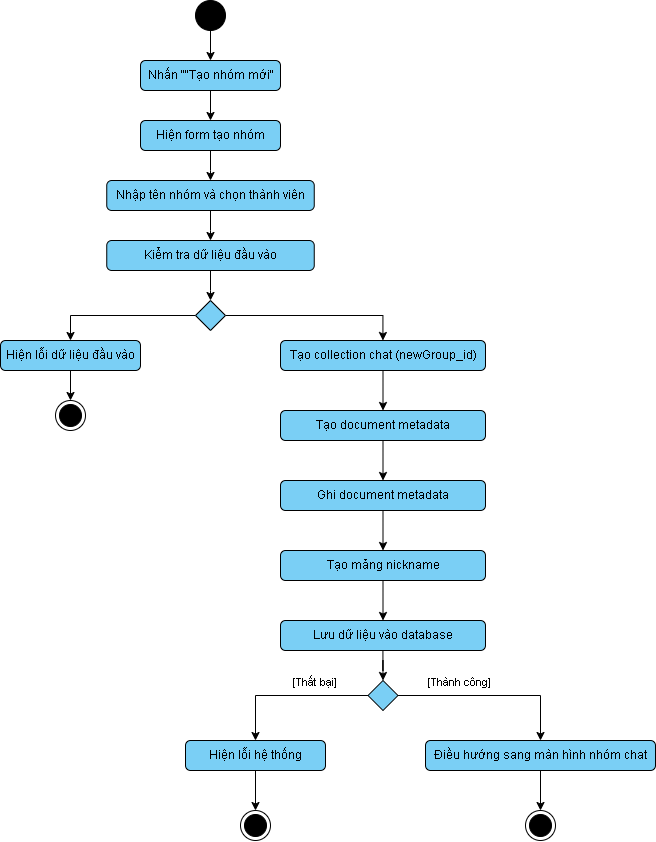

The diagram above was exported from draw.io. Its source (the exported page's mxGraphModel, read from the mxfile embedded in the PNG):
<mxGraphModel dx="663" dy="873" grid="1" gridSize="10" guides="1" tooltips="1" connect="1" arrows="1" fold="1" page="1" pageScale="1" pageWidth="850" pageHeight="1100" math="0" shadow="0">
  <root>
    <mxCell id="0" />
    <mxCell id="1" parent="0" />
    <mxCell id="yQ35BJ1WvqiVGxU9PaMS-3" style="edgeStyle=orthogonalEdgeStyle;rounded=0;orthogonalLoop=1;jettySize=auto;html=1;entryX=0.5;entryY=0;entryDx=0;entryDy=0;" parent="1" source="yQ35BJ1WvqiVGxU9PaMS-1" target="yQ35BJ1WvqiVGxU9PaMS-2" edge="1">
      <mxGeometry relative="1" as="geometry" />
    </mxCell>
    <mxCell id="yQ35BJ1WvqiVGxU9PaMS-1" value="" style="ellipse;fillColor=strokeColor;html=1;" parent="1" vertex="1">
      <mxGeometry x="220" y="70" width="30" height="30" as="geometry" />
    </mxCell>
    <mxCell id="yQ35BJ1WvqiVGxU9PaMS-5" style="edgeStyle=orthogonalEdgeStyle;rounded=0;orthogonalLoop=1;jettySize=auto;html=1;entryX=0.5;entryY=0;entryDx=0;entryDy=0;" parent="1" source="yQ35BJ1WvqiVGxU9PaMS-2" target="yQ35BJ1WvqiVGxU9PaMS-4" edge="1">
      <mxGeometry relative="1" as="geometry" />
    </mxCell>
    <mxCell id="yQ35BJ1WvqiVGxU9PaMS-2" value="Nhấn &quot;&quot;Tạo nhóm mới&quot;" style="html=1;align=center;verticalAlign=top;rounded=1;absoluteArcSize=1;arcSize=10;dashed=0;whiteSpace=wrap;fillColor=#7ACFF5;" parent="1" vertex="1">
      <mxGeometry x="165" y="130" width="140" height="30" as="geometry" />
    </mxCell>
    <mxCell id="yQ35BJ1WvqiVGxU9PaMS-7" style="edgeStyle=orthogonalEdgeStyle;rounded=0;orthogonalLoop=1;jettySize=auto;html=1;" parent="1" source="yQ35BJ1WvqiVGxU9PaMS-4" target="yQ35BJ1WvqiVGxU9PaMS-6" edge="1">
      <mxGeometry relative="1" as="geometry" />
    </mxCell>
    <mxCell id="yQ35BJ1WvqiVGxU9PaMS-4" value="Hiện form tạo nhóm" style="html=1;align=center;verticalAlign=top;rounded=1;absoluteArcSize=1;arcSize=10;dashed=0;whiteSpace=wrap;fillColor=#7ACFF5;" parent="1" vertex="1">
      <mxGeometry x="165" y="190" width="140" height="30" as="geometry" />
    </mxCell>
    <mxCell id="yQ35BJ1WvqiVGxU9PaMS-9" style="edgeStyle=orthogonalEdgeStyle;rounded=0;orthogonalLoop=1;jettySize=auto;html=1;entryX=0.5;entryY=0;entryDx=0;entryDy=0;" parent="1" source="yQ35BJ1WvqiVGxU9PaMS-6" target="yQ35BJ1WvqiVGxU9PaMS-8" edge="1">
      <mxGeometry relative="1" as="geometry" />
    </mxCell>
    <mxCell id="yQ35BJ1WvqiVGxU9PaMS-6" value="Nhập tên nhóm và chọn thành viên" style="html=1;align=center;verticalAlign=top;rounded=1;absoluteArcSize=1;arcSize=10;dashed=0;whiteSpace=wrap;fillColor=#7ACFF5;" parent="1" vertex="1">
      <mxGeometry x="131.25" y="250" width="207.5" height="30" as="geometry" />
    </mxCell>
    <mxCell id="yQ35BJ1WvqiVGxU9PaMS-11" style="edgeStyle=orthogonalEdgeStyle;rounded=0;orthogonalLoop=1;jettySize=auto;html=1;entryX=0.5;entryY=0;entryDx=0;entryDy=0;" parent="1" source="yQ35BJ1WvqiVGxU9PaMS-8" target="yQ35BJ1WvqiVGxU9PaMS-10" edge="1">
      <mxGeometry relative="1" as="geometry" />
    </mxCell>
    <mxCell id="yQ35BJ1WvqiVGxU9PaMS-8" value="Kiểm tra dữ liệu&amp;nbsp;đầu vào" style="html=1;align=center;verticalAlign=top;rounded=1;absoluteArcSize=1;arcSize=10;dashed=0;whiteSpace=wrap;fillColor=#7ACFF5;" parent="1" vertex="1">
      <mxGeometry x="131.25" y="310" width="207.5" height="30" as="geometry" />
    </mxCell>
    <mxCell id="yQ35BJ1WvqiVGxU9PaMS-14" style="edgeStyle=orthogonalEdgeStyle;rounded=0;orthogonalLoop=1;jettySize=auto;html=1;entryX=0.5;entryY=0;entryDx=0;entryDy=0;" parent="1" source="yQ35BJ1WvqiVGxU9PaMS-10" target="yQ35BJ1WvqiVGxU9PaMS-12" edge="1">
      <mxGeometry relative="1" as="geometry" />
    </mxCell>
    <mxCell id="yQ35BJ1WvqiVGxU9PaMS-15" style="edgeStyle=orthogonalEdgeStyle;rounded=0;orthogonalLoop=1;jettySize=auto;html=1;" parent="1" source="yQ35BJ1WvqiVGxU9PaMS-10" target="yQ35BJ1WvqiVGxU9PaMS-13" edge="1">
      <mxGeometry relative="1" as="geometry" />
    </mxCell>
    <mxCell id="yQ35BJ1WvqiVGxU9PaMS-10" value="" style="rhombus;fillColor=#7ACFF5;" parent="1" vertex="1">
      <mxGeometry x="220" y="370" width="30" height="30" as="geometry" />
    </mxCell>
    <mxCell id="yQ35BJ1WvqiVGxU9PaMS-40" style="edgeStyle=orthogonalEdgeStyle;rounded=0;orthogonalLoop=1;jettySize=auto;html=1;entryX=0.5;entryY=0;entryDx=0;entryDy=0;" parent="1" source="yQ35BJ1WvqiVGxU9PaMS-12" target="yQ35BJ1WvqiVGxU9PaMS-39" edge="1">
      <mxGeometry relative="1" as="geometry" />
    </mxCell>
    <mxCell id="yQ35BJ1WvqiVGxU9PaMS-12" value="Hiện lỗi dữ liệu&amp;nbsp;đầu vào" style="html=1;align=center;verticalAlign=top;rounded=1;absoluteArcSize=1;arcSize=10;dashed=0;whiteSpace=wrap;fillColor=#7ACFF5;" parent="1" vertex="1">
      <mxGeometry x="25" y="410" width="140" height="30" as="geometry" />
    </mxCell>
    <mxCell id="yQ35BJ1WvqiVGxU9PaMS-20" style="edgeStyle=orthogonalEdgeStyle;rounded=0;orthogonalLoop=1;jettySize=auto;html=1;entryX=0.5;entryY=0;entryDx=0;entryDy=0;" parent="1" source="yQ35BJ1WvqiVGxU9PaMS-13" target="yQ35BJ1WvqiVGxU9PaMS-16" edge="1">
      <mxGeometry relative="1" as="geometry" />
    </mxCell>
    <mxCell id="yQ35BJ1WvqiVGxU9PaMS-13" value="Tạo collection chat (newGroup_id)" style="html=1;align=center;verticalAlign=top;rounded=1;absoluteArcSize=1;arcSize=10;dashed=0;whiteSpace=wrap;fillColor=#7ACFF5;" parent="1" vertex="1">
      <mxGeometry x="305" y="410" width="205" height="30" as="geometry" />
    </mxCell>
    <mxCell id="yQ35BJ1WvqiVGxU9PaMS-21" style="edgeStyle=orthogonalEdgeStyle;rounded=0;orthogonalLoop=1;jettySize=auto;html=1;entryX=0.5;entryY=0;entryDx=0;entryDy=0;" parent="1" source="yQ35BJ1WvqiVGxU9PaMS-16" target="yQ35BJ1WvqiVGxU9PaMS-19" edge="1">
      <mxGeometry relative="1" as="geometry" />
    </mxCell>
    <mxCell id="yQ35BJ1WvqiVGxU9PaMS-16" value="Tạo document metadata" style="html=1;align=center;verticalAlign=top;rounded=1;absoluteArcSize=1;arcSize=10;dashed=0;whiteSpace=wrap;fillColor=#7ACFF5;" parent="1" vertex="1">
      <mxGeometry x="305" y="480" width="205" height="30" as="geometry" />
    </mxCell>
    <mxCell id="yQ35BJ1WvqiVGxU9PaMS-24" style="edgeStyle=orthogonalEdgeStyle;rounded=0;orthogonalLoop=1;jettySize=auto;html=1;entryX=0.5;entryY=0;entryDx=0;entryDy=0;" parent="1" source="yQ35BJ1WvqiVGxU9PaMS-17" target="yQ35BJ1WvqiVGxU9PaMS-23" edge="1">
      <mxGeometry relative="1" as="geometry" />
    </mxCell>
    <mxCell id="yQ35BJ1WvqiVGxU9PaMS-17" value="Tạo mảng nickname" style="html=1;align=center;verticalAlign=top;rounded=1;absoluteArcSize=1;arcSize=10;dashed=0;whiteSpace=wrap;fillColor=#7ACFF5;" parent="1" vertex="1">
      <mxGeometry x="305" y="620" width="205" height="30" as="geometry" />
    </mxCell>
    <mxCell id="yQ35BJ1WvqiVGxU9PaMS-22" style="edgeStyle=orthogonalEdgeStyle;rounded=0;orthogonalLoop=1;jettySize=auto;html=1;entryX=0.5;entryY=0;entryDx=0;entryDy=0;" parent="1" source="yQ35BJ1WvqiVGxU9PaMS-19" target="yQ35BJ1WvqiVGxU9PaMS-17" edge="1">
      <mxGeometry relative="1" as="geometry" />
    </mxCell>
    <mxCell id="yQ35BJ1WvqiVGxU9PaMS-19" value="Ghi document metadata" style="html=1;align=center;verticalAlign=top;rounded=1;absoluteArcSize=1;arcSize=10;dashed=0;whiteSpace=wrap;fillColor=#7ACFF5;" parent="1" vertex="1">
      <mxGeometry x="305" y="550" width="205" height="30" as="geometry" />
    </mxCell>
    <mxCell id="yQ35BJ1WvqiVGxU9PaMS-28" style="edgeStyle=orthogonalEdgeStyle;rounded=0;orthogonalLoop=1;jettySize=auto;html=1;entryX=0.5;entryY=0;entryDx=0;entryDy=0;" parent="1" source="yQ35BJ1WvqiVGxU9PaMS-23" target="yQ35BJ1WvqiVGxU9PaMS-25" edge="1">
      <mxGeometry relative="1" as="geometry" />
    </mxCell>
    <mxCell id="yQ35BJ1WvqiVGxU9PaMS-23" value="Lưu dữ liệu vào database" style="html=1;align=center;verticalAlign=top;rounded=1;absoluteArcSize=1;arcSize=10;dashed=0;whiteSpace=wrap;fillColor=#7ACFF5;" parent="1" vertex="1">
      <mxGeometry x="305" y="690" width="205" height="30" as="geometry" />
    </mxCell>
    <mxCell id="yQ35BJ1WvqiVGxU9PaMS-31" style="edgeStyle=orthogonalEdgeStyle;rounded=0;orthogonalLoop=1;jettySize=auto;html=1;entryX=0.5;entryY=0;entryDx=0;entryDy=0;" parent="1" source="yQ35BJ1WvqiVGxU9PaMS-25" target="yQ35BJ1WvqiVGxU9PaMS-29" edge="1">
      <mxGeometry relative="1" as="geometry" />
    </mxCell>
    <mxCell id="yQ35BJ1WvqiVGxU9PaMS-33" value="[Thất bại]" style="edgeLabel;html=1;align=center;verticalAlign=middle;resizable=0;points=[];" parent="yQ35BJ1WvqiVGxU9PaMS-31" vertex="1" connectable="0">
      <mxGeometry x="-0.2927" y="-2" relative="1" as="geometry">
        <mxPoint x="2" y="-13" as="offset" />
      </mxGeometry>
    </mxCell>
    <mxCell id="yQ35BJ1WvqiVGxU9PaMS-32" style="edgeStyle=orthogonalEdgeStyle;rounded=0;orthogonalLoop=1;jettySize=auto;html=1;entryX=0.5;entryY=0;entryDx=0;entryDy=0;" parent="1" source="yQ35BJ1WvqiVGxU9PaMS-25" target="yQ35BJ1WvqiVGxU9PaMS-30" edge="1">
      <mxGeometry relative="1" as="geometry" />
    </mxCell>
    <mxCell id="yQ35BJ1WvqiVGxU9PaMS-34" value="[Thành công]" style="edgeLabel;html=1;align=center;verticalAlign=middle;resizable=0;points=[];" parent="yQ35BJ1WvqiVGxU9PaMS-32" vertex="1" connectable="0">
      <mxGeometry x="-0.3642" y="1" relative="1" as="geometry">
        <mxPoint y="-14" as="offset" />
      </mxGeometry>
    </mxCell>
    <mxCell id="yQ35BJ1WvqiVGxU9PaMS-25" value="" style="rhombus;fillColor=#7ACFF5;" parent="1" vertex="1">
      <mxGeometry x="392.5" y="750" width="30" height="30" as="geometry" />
    </mxCell>
    <mxCell id="yQ35BJ1WvqiVGxU9PaMS-36" style="edgeStyle=orthogonalEdgeStyle;rounded=0;orthogonalLoop=1;jettySize=auto;html=1;entryX=0.5;entryY=0;entryDx=0;entryDy=0;" parent="1" source="yQ35BJ1WvqiVGxU9PaMS-29" target="yQ35BJ1WvqiVGxU9PaMS-35" edge="1">
      <mxGeometry relative="1" as="geometry" />
    </mxCell>
    <mxCell id="yQ35BJ1WvqiVGxU9PaMS-29" value="Hiện lỗi hệ thống" style="html=1;align=center;verticalAlign=top;rounded=1;absoluteArcSize=1;arcSize=10;dashed=0;whiteSpace=wrap;fillColor=#7ACFF5;" parent="1" vertex="1">
      <mxGeometry x="210" y="810" width="140" height="30" as="geometry" />
    </mxCell>
    <mxCell id="yQ35BJ1WvqiVGxU9PaMS-38" style="edgeStyle=orthogonalEdgeStyle;rounded=0;orthogonalLoop=1;jettySize=auto;html=1;entryX=0.5;entryY=0;entryDx=0;entryDy=0;" parent="1" source="yQ35BJ1WvqiVGxU9PaMS-30" target="yQ35BJ1WvqiVGxU9PaMS-37" edge="1">
      <mxGeometry relative="1" as="geometry" />
    </mxCell>
    <mxCell id="yQ35BJ1WvqiVGxU9PaMS-30" value="Điều hướng sang màn hình nhóm chat" style="html=1;align=center;verticalAlign=top;rounded=1;absoluteArcSize=1;arcSize=10;dashed=0;whiteSpace=wrap;fillColor=#7ACFF5;" parent="1" vertex="1">
      <mxGeometry x="450" y="810" width="230" height="30" as="geometry" />
    </mxCell>
    <mxCell id="yQ35BJ1WvqiVGxU9PaMS-35" value="" style="ellipse;html=1;shape=endState;fillColor=strokeColor;" parent="1" vertex="1">
      <mxGeometry x="265" y="880" width="30" height="30" as="geometry" />
    </mxCell>
    <mxCell id="yQ35BJ1WvqiVGxU9PaMS-37" value="" style="ellipse;html=1;shape=endState;fillColor=strokeColor;" parent="1" vertex="1">
      <mxGeometry x="550" y="880" width="30" height="30" as="geometry" />
    </mxCell>
    <mxCell id="yQ35BJ1WvqiVGxU9PaMS-39" value="" style="ellipse;html=1;shape=endState;fillColor=strokeColor;" parent="1" vertex="1">
      <mxGeometry x="80" y="470" width="30" height="30" as="geometry" />
    </mxCell>
  </root>
</mxGraphModel>